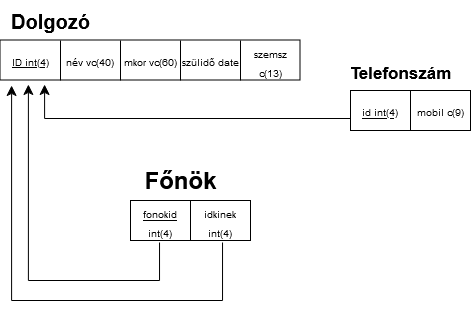

The diagram above was exported from draw.io. Its source (the exported page's mxGraphModel, read from the mxfile embedded in the PNG):
<mxGraphModel dx="1050" dy="538" grid="1" gridSize="10" guides="1" tooltips="1" connect="1" arrows="1" fold="1" page="1" pageScale="1" pageWidth="827" pageHeight="1169" math="0" shadow="0">
  <root>
    <mxCell id="0" />
    <mxCell id="1" parent="0" />
    <mxCell id="z41HTltRAUvyiP5-qifW-1" value="&lt;font style=&quot;font-size: 20px;&quot;&gt;Dolgozó&lt;/font&gt;" style="text;strokeColor=none;fillColor=none;html=1;fontSize=24;fontStyle=1;verticalAlign=middle;align=center;" vertex="1" parent="1">
      <mxGeometry x="70" y="40" width="100" height="40" as="geometry" />
    </mxCell>
    <mxCell id="z41HTltRAUvyiP5-qifW-2" value="" style="shape=table;startSize=0;container=1;collapsible=0;childLayout=tableLayout;fontSize=16;" vertex="1" parent="1">
      <mxGeometry x="70" y="80" width="300" height="40" as="geometry" />
    </mxCell>
    <mxCell id="z41HTltRAUvyiP5-qifW-3" value="" style="shape=tableRow;horizontal=0;startSize=0;swimlaneHead=0;swimlaneBody=0;strokeColor=inherit;top=0;left=0;bottom=0;right=0;collapsible=0;dropTarget=0;fillColor=none;points=[[0,0.5],[1,0.5]];portConstraint=eastwest;fontSize=16;" vertex="1" parent="z41HTltRAUvyiP5-qifW-2">
      <mxGeometry width="300" height="40" as="geometry" />
    </mxCell>
    <mxCell id="z41HTltRAUvyiP5-qifW-4" value="&lt;font style=&quot;font-size: 10px;&quot;&gt;&lt;u&gt;ID int(4)&lt;/u&gt;&lt;/font&gt;" style="shape=partialRectangle;html=1;whiteSpace=wrap;connectable=0;strokeColor=inherit;overflow=hidden;fillColor=none;top=0;left=0;bottom=0;right=0;pointerEvents=1;fontSize=16;" vertex="1" parent="z41HTltRAUvyiP5-qifW-3">
      <mxGeometry width="60" height="40" as="geometry">
        <mxRectangle width="60" height="40" as="alternateBounds" />
      </mxGeometry>
    </mxCell>
    <mxCell id="z41HTltRAUvyiP5-qifW-5" value="&lt;font style=&quot;font-size: 10px;&quot;&gt;név vc(40)&lt;/font&gt;" style="shape=partialRectangle;html=1;whiteSpace=wrap;connectable=0;strokeColor=inherit;overflow=hidden;fillColor=none;top=0;left=0;bottom=0;right=0;pointerEvents=1;fontSize=16;" vertex="1" parent="z41HTltRAUvyiP5-qifW-3">
      <mxGeometry x="60" width="60" height="40" as="geometry">
        <mxRectangle width="60" height="40" as="alternateBounds" />
      </mxGeometry>
    </mxCell>
    <mxCell id="z41HTltRAUvyiP5-qifW-6" value="&lt;font style=&quot;font-size: 10px;&quot;&gt;mkor vc(60)&lt;/font&gt;" style="shape=partialRectangle;html=1;whiteSpace=wrap;connectable=0;strokeColor=inherit;overflow=hidden;fillColor=none;top=0;left=0;bottom=0;right=0;pointerEvents=1;fontSize=16;" vertex="1" parent="z41HTltRAUvyiP5-qifW-3">
      <mxGeometry x="120" width="60" height="40" as="geometry">
        <mxRectangle width="60" height="40" as="alternateBounds" />
      </mxGeometry>
    </mxCell>
    <mxCell id="z41HTltRAUvyiP5-qifW-15" value="&lt;font style=&quot;font-size: 10px;&quot;&gt;szülidő date&lt;/font&gt;" style="shape=partialRectangle;html=1;whiteSpace=wrap;connectable=0;strokeColor=inherit;overflow=hidden;fillColor=none;top=0;left=0;bottom=0;right=0;pointerEvents=1;fontSize=16;" vertex="1" parent="z41HTltRAUvyiP5-qifW-3">
      <mxGeometry x="180" width="60" height="40" as="geometry">
        <mxRectangle width="60" height="40" as="alternateBounds" />
      </mxGeometry>
    </mxCell>
    <mxCell id="z41HTltRAUvyiP5-qifW-16" value="&lt;font style=&quot;font-size: 10px;&quot;&gt;szemsz c(13)&lt;/font&gt;" style="shape=partialRectangle;html=1;whiteSpace=wrap;connectable=0;strokeColor=inherit;overflow=hidden;fillColor=none;top=0;left=0;bottom=0;right=0;pointerEvents=1;fontSize=16;" vertex="1" parent="z41HTltRAUvyiP5-qifW-3">
      <mxGeometry x="240" width="60" height="40" as="geometry">
        <mxRectangle width="60" height="40" as="alternateBounds" />
      </mxGeometry>
    </mxCell>
    <mxCell id="z41HTltRAUvyiP5-qifW-17" value="&lt;font style=&quot;font-size: 17px;&quot;&gt;Telefonszám&lt;/font&gt;" style="text;strokeColor=none;fillColor=none;html=1;fontSize=24;fontStyle=1;verticalAlign=middle;align=center;" vertex="1" parent="1">
      <mxGeometry x="420" y="90" width="100" height="40" as="geometry" />
    </mxCell>
    <mxCell id="z41HTltRAUvyiP5-qifW-31" value="" style="shape=table;startSize=0;container=1;collapsible=0;childLayout=tableLayout;fontSize=16;" vertex="1" parent="1">
      <mxGeometry x="420" y="130" width="120" height="40" as="geometry" />
    </mxCell>
    <mxCell id="z41HTltRAUvyiP5-qifW-32" value="" style="shape=tableRow;horizontal=0;startSize=0;swimlaneHead=0;swimlaneBody=0;strokeColor=inherit;top=0;left=0;bottom=0;right=0;collapsible=0;dropTarget=0;fillColor=none;points=[[0,0.5],[1,0.5]];portConstraint=eastwest;fontSize=16;" vertex="1" parent="z41HTltRAUvyiP5-qifW-31">
      <mxGeometry width="120" height="40" as="geometry" />
    </mxCell>
    <mxCell id="z41HTltRAUvyiP5-qifW-33" value="&lt;u&gt;&lt;font style=&quot;font-size: 10px;&quot;&gt;id int(4)&lt;/font&gt;&lt;/u&gt;" style="shape=partialRectangle;html=1;whiteSpace=wrap;connectable=0;strokeColor=inherit;overflow=hidden;fillColor=none;top=0;left=0;bottom=0;right=0;pointerEvents=1;fontSize=16;" vertex="1" parent="z41HTltRAUvyiP5-qifW-32">
      <mxGeometry width="60" height="40" as="geometry">
        <mxRectangle width="60" height="40" as="alternateBounds" />
      </mxGeometry>
    </mxCell>
    <mxCell id="z41HTltRAUvyiP5-qifW-34" value="&lt;font style=&quot;font-size: 10px;&quot;&gt;mobil c(9)&lt;/font&gt;" style="shape=partialRectangle;html=1;whiteSpace=wrap;connectable=0;strokeColor=inherit;overflow=hidden;fillColor=none;top=0;left=0;bottom=0;right=0;pointerEvents=1;fontSize=16;" vertex="1" parent="z41HTltRAUvyiP5-qifW-32">
      <mxGeometry x="60" width="60" height="40" as="geometry">
        <mxRectangle width="60" height="40" as="alternateBounds" />
      </mxGeometry>
    </mxCell>
    <mxCell id="z41HTltRAUvyiP5-qifW-44" value="Főnök" style="text;strokeColor=none;fillColor=none;html=1;fontSize=24;fontStyle=1;verticalAlign=middle;align=center;" vertex="1" parent="1">
      <mxGeometry x="200" y="200" width="100" height="40" as="geometry" />
    </mxCell>
    <mxCell id="z41HTltRAUvyiP5-qifW-45" value="" style="shape=table;startSize=0;container=1;collapsible=0;childLayout=tableLayout;fontSize=16;" vertex="1" parent="1">
      <mxGeometry x="200" y="240" width="120" height="40" as="geometry" />
    </mxCell>
    <mxCell id="z41HTltRAUvyiP5-qifW-46" value="" style="shape=tableRow;horizontal=0;startSize=0;swimlaneHead=0;swimlaneBody=0;strokeColor=inherit;top=0;left=0;bottom=0;right=0;collapsible=0;dropTarget=0;fillColor=none;points=[[0,0.5],[1,0.5]];portConstraint=eastwest;fontSize=16;" vertex="1" parent="z41HTltRAUvyiP5-qifW-45">
      <mxGeometry width="120" height="40" as="geometry" />
    </mxCell>
    <mxCell id="z41HTltRAUvyiP5-qifW-47" value="&lt;u&gt;&lt;font style=&quot;font-size: 10px;&quot;&gt;fonokid int(4)&lt;/font&gt;&lt;/u&gt;" style="shape=partialRectangle;html=1;whiteSpace=wrap;connectable=0;strokeColor=inherit;overflow=hidden;fillColor=none;top=0;left=0;bottom=0;right=0;pointerEvents=1;fontSize=16;" vertex="1" parent="z41HTltRAUvyiP5-qifW-46">
      <mxGeometry width="60" height="40" as="geometry">
        <mxRectangle width="60" height="40" as="alternateBounds" />
      </mxGeometry>
    </mxCell>
    <mxCell id="z41HTltRAUvyiP5-qifW-48" value="&lt;font style=&quot;font-size: 10px;&quot;&gt;idkinek int(4)&lt;/font&gt;" style="shape=partialRectangle;html=1;whiteSpace=wrap;connectable=0;strokeColor=inherit;overflow=hidden;fillColor=none;top=0;left=0;bottom=0;right=0;pointerEvents=1;fontSize=16;" vertex="1" parent="z41HTltRAUvyiP5-qifW-46">
      <mxGeometry x="60" width="60" height="40" as="geometry">
        <mxRectangle width="60" height="40" as="alternateBounds" />
      </mxGeometry>
    </mxCell>
    <mxCell id="z41HTltRAUvyiP5-qifW-58" value="" style="edgeStyle=elbowEdgeStyle;elbow=vertical;endArrow=classic;html=1;curved=0;rounded=0;endSize=8;startSize=8;exitX=0;exitY=0.5;exitDx=0;exitDy=0;entryX=0.147;entryY=1.1;entryDx=0;entryDy=0;entryPerimeter=0;" edge="1" parent="1" source="z41HTltRAUvyiP5-qifW-32" target="z41HTltRAUvyiP5-qifW-3">
      <mxGeometry width="50" height="50" relative="1" as="geometry">
        <mxPoint x="390" y="300" as="sourcePoint" />
        <mxPoint x="440" y="250" as="targetPoint" />
        <Array as="points">
          <mxPoint x="290" y="158" />
        </Array>
      </mxGeometry>
    </mxCell>
    <mxCell id="z41HTltRAUvyiP5-qifW-59" value="" style="edgeStyle=elbowEdgeStyle;elbow=vertical;endArrow=classic;html=1;curved=0;rounded=0;endSize=8;startSize=8;exitX=0.767;exitY=1.05;exitDx=0;exitDy=0;exitPerimeter=0;entryX=0.037;entryY=1.125;entryDx=0;entryDy=0;entryPerimeter=0;" edge="1" parent="1" source="z41HTltRAUvyiP5-qifW-46" target="z41HTltRAUvyiP5-qifW-3">
      <mxGeometry width="50" height="50" relative="1" as="geometry">
        <mxPoint x="390" y="300" as="sourcePoint" />
        <mxPoint x="440" y="250" as="targetPoint" />
        <Array as="points">
          <mxPoint x="370" y="340" />
        </Array>
      </mxGeometry>
    </mxCell>
    <mxCell id="z41HTltRAUvyiP5-qifW-60" value="" style="edgeStyle=elbowEdgeStyle;elbow=vertical;endArrow=classic;html=1;curved=0;rounded=0;endSize=8;startSize=8;exitX=0.242;exitY=1.05;exitDx=0;exitDy=0;exitPerimeter=0;entryX=0.093;entryY=1.1;entryDx=0;entryDy=0;entryPerimeter=0;" edge="1" parent="1" source="z41HTltRAUvyiP5-qifW-46" target="z41HTltRAUvyiP5-qifW-3">
      <mxGeometry width="50" height="50" relative="1" as="geometry">
        <mxPoint x="390" y="300" as="sourcePoint" />
        <mxPoint x="440" y="250" as="targetPoint" />
        <Array as="points">
          <mxPoint x="340" y="320" />
        </Array>
      </mxGeometry>
    </mxCell>
  </root>
</mxGraphModel>